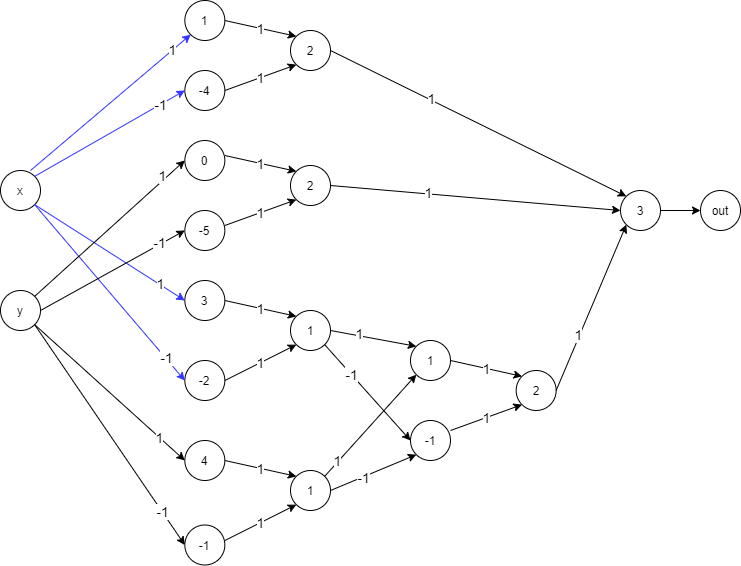

The diagram above was exported from draw.io. Its source (the exported page's mxGraphModel, read from the mxfile embedded in the PNG):
<mxGraphModel dx="1107" dy="643" grid="1" gridSize="10" guides="1" tooltips="1" connect="1" arrows="1" fold="1" page="1" pageScale="1" pageWidth="827" pageHeight="1169" math="0" shadow="0">
  <root>
    <mxCell id="0" />
    <mxCell id="1" parent="0" />
    <mxCell id="dXllW3-bfGIRbY3V6WBH-1" value="x" style="ellipse;whiteSpace=wrap;html=1;aspect=fixed;" vertex="1" parent="1">
      <mxGeometry x="50" y="190" width="40" height="40" as="geometry" />
    </mxCell>
    <mxCell id="dXllW3-bfGIRbY3V6WBH-2" value="y" style="ellipse;whiteSpace=wrap;html=1;aspect=fixed;" vertex="1" parent="1">
      <mxGeometry x="50" y="310" width="40" height="40" as="geometry" />
    </mxCell>
    <mxCell id="dXllW3-bfGIRbY3V6WBH-3" value="1" style="ellipse;whiteSpace=wrap;html=1;aspect=fixed;" vertex="1" parent="1">
      <mxGeometry x="234.34" y="20" width="40" height="40" as="geometry" />
    </mxCell>
    <mxCell id="dXllW3-bfGIRbY3V6WBH-4" value="-4" style="ellipse;whiteSpace=wrap;html=1;aspect=fixed;" vertex="1" parent="1">
      <mxGeometry x="234.34" y="90" width="40" height="40" as="geometry" />
    </mxCell>
    <mxCell id="dXllW3-bfGIRbY3V6WBH-5" value="0" style="ellipse;whiteSpace=wrap;html=1;aspect=fixed;" vertex="1" parent="1">
      <mxGeometry x="234.34" y="160" width="40" height="40" as="geometry" />
    </mxCell>
    <mxCell id="dXllW3-bfGIRbY3V6WBH-6" value="-5" style="ellipse;whiteSpace=wrap;html=1;aspect=fixed;" vertex="1" parent="1">
      <mxGeometry x="234.34" y="230" width="40" height="40" as="geometry" />
    </mxCell>
    <mxCell id="dXllW3-bfGIRbY3V6WBH-7" value="3" style="ellipse;whiteSpace=wrap;html=1;aspect=fixed;" vertex="1" parent="1">
      <mxGeometry x="234.34" y="300" width="40" height="40" as="geometry" />
    </mxCell>
    <mxCell id="dXllW3-bfGIRbY3V6WBH-8" value="-2" style="ellipse;whiteSpace=wrap;html=1;aspect=fixed;" vertex="1" parent="1">
      <mxGeometry x="234.34" y="380" width="40" height="40" as="geometry" />
    </mxCell>
    <mxCell id="dXllW3-bfGIRbY3V6WBH-9" value="4" style="ellipse;whiteSpace=wrap;html=1;aspect=fixed;" vertex="1" parent="1">
      <mxGeometry x="234.34" y="460" width="40" height="40" as="geometry" />
    </mxCell>
    <mxCell id="dXllW3-bfGIRbY3V6WBH-10" value="-1" style="ellipse;whiteSpace=wrap;html=1;aspect=fixed;" vertex="1" parent="1">
      <mxGeometry x="234.34" y="544.5" width="40" height="40" as="geometry" />
    </mxCell>
    <mxCell id="dXllW3-bfGIRbY3V6WBH-11" value="" style="endArrow=classic;html=1;strokeColor=#3333FF;entryX=0;entryY=1;entryDx=0;entryDy=0;" edge="1" parent="1" target="dXllW3-bfGIRbY3V6WBH-3">
      <mxGeometry width="50" height="50" relative="1" as="geometry">
        <mxPoint x="80" y="190" as="sourcePoint" />
        <mxPoint x="130" y="140" as="targetPoint" />
      </mxGeometry>
    </mxCell>
    <mxCell id="dXllW3-bfGIRbY3V6WBH-20" value="1" style="edgeLabel;html=1;align=center;verticalAlign=middle;resizable=0;points=[];fontSize=14;" vertex="1" connectable="0" parent="dXllW3-bfGIRbY3V6WBH-11">
      <mxGeometry x="0.7722" y="1" relative="1" as="geometry">
        <mxPoint as="offset" />
      </mxGeometry>
    </mxCell>
    <mxCell id="dXllW3-bfGIRbY3V6WBH-12" value="" style="endArrow=classic;html=1;strokeColor=#3333FF;exitX=1;exitY=0;exitDx=0;exitDy=0;entryX=0;entryY=0.5;entryDx=0;entryDy=0;" edge="1" parent="1" source="dXllW3-bfGIRbY3V6WBH-1" target="dXllW3-bfGIRbY3V6WBH-4">
      <mxGeometry width="50" height="50" relative="1" as="geometry">
        <mxPoint x="150" y="160" as="sourcePoint" />
        <mxPoint x="200" y="110" as="targetPoint" />
      </mxGeometry>
    </mxCell>
    <mxCell id="dXllW3-bfGIRbY3V6WBH-21" value="-1" style="edgeLabel;html=1;align=center;verticalAlign=middle;resizable=0;points=[];fontSize=14;" vertex="1" connectable="0" parent="dXllW3-bfGIRbY3V6WBH-12">
      <mxGeometry x="0.6798" y="1" relative="1" as="geometry">
        <mxPoint as="offset" />
      </mxGeometry>
    </mxCell>
    <mxCell id="dXllW3-bfGIRbY3V6WBH-13" value="" style="endArrow=classic;html=1;strokeColor=#3333FF;exitX=1;exitY=1;exitDx=0;exitDy=0;entryX=0;entryY=0.5;entryDx=0;entryDy=0;" edge="1" parent="1" source="dXllW3-bfGIRbY3V6WBH-1" target="dXllW3-bfGIRbY3V6WBH-7">
      <mxGeometry width="50" height="50" relative="1" as="geometry">
        <mxPoint x="100" y="270" as="sourcePoint" />
        <mxPoint x="150" y="220" as="targetPoint" />
      </mxGeometry>
    </mxCell>
    <mxCell id="dXllW3-bfGIRbY3V6WBH-22" value="1" style="edgeLabel;html=1;align=center;verticalAlign=middle;resizable=0;points=[];fontSize=14;" vertex="1" connectable="0" parent="dXllW3-bfGIRbY3V6WBH-13">
      <mxGeometry x="0.6639" y="2" relative="1" as="geometry">
        <mxPoint as="offset" />
      </mxGeometry>
    </mxCell>
    <mxCell id="dXllW3-bfGIRbY3V6WBH-14" value="" style="endArrow=classic;html=1;strokeColor=#3333FF;exitX=1;exitY=1;exitDx=0;exitDy=0;entryX=0;entryY=0.5;entryDx=0;entryDy=0;" edge="1" parent="1" source="dXllW3-bfGIRbY3V6WBH-1" target="dXllW3-bfGIRbY3V6WBH-8">
      <mxGeometry width="50" height="50" relative="1" as="geometry">
        <mxPoint x="120" y="390" as="sourcePoint" />
        <mxPoint x="170" y="340" as="targetPoint" />
      </mxGeometry>
    </mxCell>
    <mxCell id="dXllW3-bfGIRbY3V6WBH-23" value="-1" style="edgeLabel;html=1;align=center;verticalAlign=middle;resizable=0;points=[];fontSize=14;" vertex="1" connectable="0" parent="dXllW3-bfGIRbY3V6WBH-14">
      <mxGeometry x="0.7374" y="1" relative="1" as="geometry">
        <mxPoint as="offset" />
      </mxGeometry>
    </mxCell>
    <mxCell id="dXllW3-bfGIRbY3V6WBH-24" value="" style="endArrow=classic;html=1;strokeColor=#000000;fontSize=14;exitX=1;exitY=0;exitDx=0;exitDy=0;entryX=0;entryY=0.5;entryDx=0;entryDy=0;" edge="1" parent="1" source="dXllW3-bfGIRbY3V6WBH-2" target="dXllW3-bfGIRbY3V6WBH-5">
      <mxGeometry width="50" height="50" relative="1" as="geometry">
        <mxPoint x="90" y="350" as="sourcePoint" />
        <mxPoint x="140" y="300" as="targetPoint" />
      </mxGeometry>
    </mxCell>
    <mxCell id="dXllW3-bfGIRbY3V6WBH-26" value="1" style="edgeLabel;html=1;align=center;verticalAlign=middle;resizable=0;points=[];fontSize=14;" vertex="1" connectable="0" parent="dXllW3-bfGIRbY3V6WBH-24">
      <mxGeometry x="0.7402" y="4" relative="1" as="geometry">
        <mxPoint as="offset" />
      </mxGeometry>
    </mxCell>
    <mxCell id="dXllW3-bfGIRbY3V6WBH-25" value="" style="endArrow=classic;html=1;strokeColor=#000000;fontSize=14;exitX=1;exitY=0.5;exitDx=0;exitDy=0;entryX=0;entryY=0.5;entryDx=0;entryDy=0;" edge="1" parent="1" source="dXllW3-bfGIRbY3V6WBH-2" target="dXllW3-bfGIRbY3V6WBH-6">
      <mxGeometry width="50" height="50" relative="1" as="geometry">
        <mxPoint x="90" y="380" as="sourcePoint" />
        <mxPoint x="140" y="330" as="targetPoint" />
      </mxGeometry>
    </mxCell>
    <mxCell id="dXllW3-bfGIRbY3V6WBH-27" value="-1" style="edgeLabel;html=1;align=center;verticalAlign=middle;resizable=0;points=[];fontSize=14;" vertex="1" connectable="0" parent="dXllW3-bfGIRbY3V6WBH-25">
      <mxGeometry x="0.6572" y="2" relative="1" as="geometry">
        <mxPoint as="offset" />
      </mxGeometry>
    </mxCell>
    <mxCell id="dXllW3-bfGIRbY3V6WBH-28" value="" style="endArrow=classic;html=1;strokeColor=#000000;fontSize=14;exitX=1;exitY=1;exitDx=0;exitDy=0;entryX=0;entryY=0.5;entryDx=0;entryDy=0;" edge="1" parent="1" source="dXllW3-bfGIRbY3V6WBH-2" target="dXllW3-bfGIRbY3V6WBH-9">
      <mxGeometry width="50" height="50" relative="1" as="geometry">
        <mxPoint x="60" y="510" as="sourcePoint" />
        <mxPoint x="110" y="460" as="targetPoint" />
      </mxGeometry>
    </mxCell>
    <mxCell id="dXllW3-bfGIRbY3V6WBH-30" value="1" style="edgeLabel;html=1;align=center;verticalAlign=middle;resizable=0;points=[];fontSize=14;" vertex="1" connectable="0" parent="dXllW3-bfGIRbY3V6WBH-28">
      <mxGeometry x="0.6596" relative="1" as="geometry">
        <mxPoint as="offset" />
      </mxGeometry>
    </mxCell>
    <mxCell id="dXllW3-bfGIRbY3V6WBH-29" value="" style="endArrow=classic;html=1;strokeColor=#000000;fontSize=14;exitX=1;exitY=1;exitDx=0;exitDy=0;entryX=0;entryY=0.5;entryDx=0;entryDy=0;" edge="1" parent="1" source="dXllW3-bfGIRbY3V6WBH-2" target="dXllW3-bfGIRbY3V6WBH-10">
      <mxGeometry width="50" height="50" relative="1" as="geometry">
        <mxPoint x="60" y="530" as="sourcePoint" />
        <mxPoint x="110" y="480" as="targetPoint" />
      </mxGeometry>
    </mxCell>
    <mxCell id="dXllW3-bfGIRbY3V6WBH-31" value="-1" style="edgeLabel;html=1;align=center;verticalAlign=middle;resizable=0;points=[];fontSize=14;" vertex="1" connectable="0" parent="dXllW3-bfGIRbY3V6WBH-29">
      <mxGeometry x="0.6991" relative="1" as="geometry">
        <mxPoint y="-1" as="offset" />
      </mxGeometry>
    </mxCell>
    <mxCell id="dXllW3-bfGIRbY3V6WBH-32" value="2" style="ellipse;whiteSpace=wrap;html=1;aspect=fixed;" vertex="1" parent="1">
      <mxGeometry x="340" y="50" width="40" height="40" as="geometry" />
    </mxCell>
    <mxCell id="dXllW3-bfGIRbY3V6WBH-36" value="1" style="endArrow=classic;html=1;strokeColor=#000000;fontSize=14;exitX=1;exitY=0.5;exitDx=0;exitDy=0;entryX=0;entryY=0;entryDx=0;entryDy=0;" edge="1" parent="1" source="dXllW3-bfGIRbY3V6WBH-3" target="dXllW3-bfGIRbY3V6WBH-32">
      <mxGeometry width="50" height="50" relative="1" as="geometry">
        <mxPoint x="390" y="160" as="sourcePoint" />
        <mxPoint x="340" y="70" as="targetPoint" />
      </mxGeometry>
    </mxCell>
    <mxCell id="dXllW3-bfGIRbY3V6WBH-39" value="1" style="endArrow=classic;html=1;strokeColor=#000000;fontSize=14;exitX=1;exitY=0.5;exitDx=0;exitDy=0;entryX=0;entryY=1;entryDx=0;entryDy=0;" edge="1" parent="1" source="dXllW3-bfGIRbY3V6WBH-4" target="dXllW3-bfGIRbY3V6WBH-32">
      <mxGeometry width="50" height="50" relative="1" as="geometry">
        <mxPoint x="430" y="160" as="sourcePoint" />
        <mxPoint x="480" y="110" as="targetPoint" />
      </mxGeometry>
    </mxCell>
    <mxCell id="dXllW3-bfGIRbY3V6WBH-40" value="2" style="ellipse;whiteSpace=wrap;html=1;aspect=fixed;" vertex="1" parent="1">
      <mxGeometry x="340" y="185" width="40" height="40" as="geometry" />
    </mxCell>
    <mxCell id="dXllW3-bfGIRbY3V6WBH-41" value="1" style="endArrow=classic;html=1;strokeColor=#000000;fontSize=14;exitX=1;exitY=0.5;exitDx=0;exitDy=0;entryX=0;entryY=0;entryDx=0;entryDy=0;" edge="1" parent="1" target="dXllW3-bfGIRbY3V6WBH-40">
      <mxGeometry width="50" height="50" relative="1" as="geometry">
        <mxPoint x="274.3399999999999" y="175" as="sourcePoint" />
        <mxPoint x="340" y="205" as="targetPoint" />
      </mxGeometry>
    </mxCell>
    <mxCell id="dXllW3-bfGIRbY3V6WBH-42" value="1" style="endArrow=classic;html=1;strokeColor=#000000;fontSize=14;exitX=1;exitY=0.5;exitDx=0;exitDy=0;entryX=0;entryY=1;entryDx=0;entryDy=0;" edge="1" parent="1" target="dXllW3-bfGIRbY3V6WBH-40">
      <mxGeometry width="50" height="50" relative="1" as="geometry">
        <mxPoint x="274.3399999999999" y="245" as="sourcePoint" />
        <mxPoint x="480" y="245" as="targetPoint" />
      </mxGeometry>
    </mxCell>
    <mxCell id="dXllW3-bfGIRbY3V6WBH-43" value="1" style="ellipse;whiteSpace=wrap;html=1;aspect=fixed;" vertex="1" parent="1">
      <mxGeometry x="340" y="330" width="40" height="40" as="geometry" />
    </mxCell>
    <mxCell id="dXllW3-bfGIRbY3V6WBH-44" value="1" style="endArrow=classic;html=1;strokeColor=#000000;fontSize=14;exitX=1;exitY=0.5;exitDx=0;exitDy=0;entryX=0;entryY=0;entryDx=0;entryDy=0;" edge="1" parent="1" target="dXllW3-bfGIRbY3V6WBH-43" source="dXllW3-bfGIRbY3V6WBH-7">
      <mxGeometry width="50" height="50" relative="1" as="geometry">
        <mxPoint x="274.3399999999999" y="320" as="sourcePoint" />
        <mxPoint x="340" y="350" as="targetPoint" />
      </mxGeometry>
    </mxCell>
    <mxCell id="dXllW3-bfGIRbY3V6WBH-45" value="1" style="endArrow=classic;html=1;strokeColor=#000000;fontSize=14;exitX=1;exitY=0.5;exitDx=0;exitDy=0;entryX=0;entryY=1;entryDx=0;entryDy=0;" edge="1" parent="1" target="dXllW3-bfGIRbY3V6WBH-43" source="dXllW3-bfGIRbY3V6WBH-8">
      <mxGeometry width="50" height="50" relative="1" as="geometry">
        <mxPoint x="274.3399999999999" y="390" as="sourcePoint" />
        <mxPoint x="480" y="390" as="targetPoint" />
      </mxGeometry>
    </mxCell>
    <mxCell id="dXllW3-bfGIRbY3V6WBH-46" value="1" style="ellipse;whiteSpace=wrap;html=1;aspect=fixed;" vertex="1" parent="1">
      <mxGeometry x="340" y="490" width="40" height="40" as="geometry" />
    </mxCell>
    <mxCell id="dXllW3-bfGIRbY3V6WBH-47" value="1" style="endArrow=classic;html=1;strokeColor=#000000;fontSize=14;exitX=1;exitY=0.5;exitDx=0;exitDy=0;entryX=0;entryY=0;entryDx=0;entryDy=0;" edge="1" parent="1" target="dXllW3-bfGIRbY3V6WBH-46">
      <mxGeometry width="50" height="50" relative="1" as="geometry">
        <mxPoint x="274.3399999999999" y="480" as="sourcePoint" />
        <mxPoint x="340" y="510" as="targetPoint" />
      </mxGeometry>
    </mxCell>
    <mxCell id="dXllW3-bfGIRbY3V6WBH-48" value="1" style="endArrow=classic;html=1;strokeColor=#000000;fontSize=14;exitX=1;exitY=0.5;exitDx=0;exitDy=0;entryX=0;entryY=1;entryDx=0;entryDy=0;" edge="1" parent="1" target="dXllW3-bfGIRbY3V6WBH-46">
      <mxGeometry width="50" height="50" relative="1" as="geometry">
        <mxPoint x="274.3399999999999" y="560" as="sourcePoint" />
        <mxPoint x="480" y="550" as="targetPoint" />
      </mxGeometry>
    </mxCell>
    <mxCell id="dXllW3-bfGIRbY3V6WBH-49" value="1" style="ellipse;whiteSpace=wrap;html=1;aspect=fixed;" vertex="1" parent="1">
      <mxGeometry x="460" y="360" width="40" height="40" as="geometry" />
    </mxCell>
    <mxCell id="dXllW3-bfGIRbY3V6WBH-50" value="" style="endArrow=classic;html=1;strokeColor=#000000;fontSize=14;exitX=1;exitY=0.5;exitDx=0;exitDy=0;entryX=0;entryY=0;entryDx=0;entryDy=0;" edge="1" parent="1" source="dXllW3-bfGIRbY3V6WBH-43" target="dXllW3-bfGIRbY3V6WBH-49">
      <mxGeometry width="50" height="50" relative="1" as="geometry">
        <mxPoint x="540" y="560" as="sourcePoint" />
        <mxPoint x="590" y="510" as="targetPoint" />
      </mxGeometry>
    </mxCell>
    <mxCell id="dXllW3-bfGIRbY3V6WBH-53" value="1" style="edgeLabel;html=1;align=center;verticalAlign=middle;resizable=0;points=[];fontSize=14;" vertex="1" connectable="0" parent="dXllW3-bfGIRbY3V6WBH-50">
      <mxGeometry x="-0.3606" y="3" relative="1" as="geometry">
        <mxPoint as="offset" />
      </mxGeometry>
    </mxCell>
    <mxCell id="dXllW3-bfGIRbY3V6WBH-51" value="" style="endArrow=classic;html=1;strokeColor=#000000;fontSize=14;exitX=1;exitY=0;exitDx=0;exitDy=0;entryX=0;entryY=1;entryDx=0;entryDy=0;" edge="1" parent="1" source="dXllW3-bfGIRbY3V6WBH-46" target="dXllW3-bfGIRbY3V6WBH-49">
      <mxGeometry width="50" height="50" relative="1" as="geometry">
        <mxPoint x="410" y="530" as="sourcePoint" />
        <mxPoint x="460" y="480" as="targetPoint" />
      </mxGeometry>
    </mxCell>
    <mxCell id="dXllW3-bfGIRbY3V6WBH-57" value="1" style="edgeLabel;html=1;align=center;verticalAlign=middle;resizable=0;points=[];fontSize=14;" vertex="1" connectable="0" parent="dXllW3-bfGIRbY3V6WBH-51">
      <mxGeometry x="-0.7135" y="2" relative="1" as="geometry">
        <mxPoint as="offset" />
      </mxGeometry>
    </mxCell>
    <mxCell id="dXllW3-bfGIRbY3V6WBH-52" value="-1" style="ellipse;whiteSpace=wrap;html=1;aspect=fixed;" vertex="1" parent="1">
      <mxGeometry x="460" y="440" width="40" height="40" as="geometry" />
    </mxCell>
    <mxCell id="dXllW3-bfGIRbY3V6WBH-55" value="" style="endArrow=classic;html=1;strokeColor=#000000;fontSize=14;exitX=1;exitY=1;exitDx=0;exitDy=0;entryX=0;entryY=0.5;entryDx=0;entryDy=0;" edge="1" parent="1" source="dXllW3-bfGIRbY3V6WBH-43" target="dXllW3-bfGIRbY3V6WBH-52">
      <mxGeometry width="50" height="50" relative="1" as="geometry">
        <mxPoint x="450" y="600" as="sourcePoint" />
        <mxPoint x="500" y="550" as="targetPoint" />
      </mxGeometry>
    </mxCell>
    <mxCell id="dXllW3-bfGIRbY3V6WBH-59" value="-1" style="edgeLabel;html=1;align=center;verticalAlign=middle;resizable=0;points=[];fontSize=14;" vertex="1" connectable="0" parent="dXllW3-bfGIRbY3V6WBH-55">
      <mxGeometry x="-0.3965" relative="1" as="geometry">
        <mxPoint as="offset" />
      </mxGeometry>
    </mxCell>
    <mxCell id="dXllW3-bfGIRbY3V6WBH-56" value="" style="endArrow=classic;html=1;strokeColor=#000000;fontSize=14;exitX=1;exitY=0.5;exitDx=0;exitDy=0;entryX=0;entryY=1;entryDx=0;entryDy=0;" edge="1" parent="1" source="dXllW3-bfGIRbY3V6WBH-46" target="dXllW3-bfGIRbY3V6WBH-52">
      <mxGeometry width="50" height="50" relative="1" as="geometry">
        <mxPoint x="470" y="580" as="sourcePoint" />
        <mxPoint x="520" y="530" as="targetPoint" />
      </mxGeometry>
    </mxCell>
    <mxCell id="dXllW3-bfGIRbY3V6WBH-58" value="-1" style="edgeLabel;html=1;align=center;verticalAlign=middle;resizable=0;points=[];fontSize=14;" vertex="1" connectable="0" parent="dXllW3-bfGIRbY3V6WBH-56">
      <mxGeometry x="-0.2505" relative="1" as="geometry">
        <mxPoint as="offset" />
      </mxGeometry>
    </mxCell>
    <mxCell id="dXllW3-bfGIRbY3V6WBH-60" value="2" style="ellipse;whiteSpace=wrap;html=1;aspect=fixed;" vertex="1" parent="1">
      <mxGeometry x="565.66" y="390" width="40" height="40" as="geometry" />
    </mxCell>
    <mxCell id="dXllW3-bfGIRbY3V6WBH-61" value="1" style="endArrow=classic;html=1;strokeColor=#000000;fontSize=14;exitX=1;exitY=0.5;exitDx=0;exitDy=0;entryX=0;entryY=0;entryDx=0;entryDy=0;" edge="1" parent="1" target="dXllW3-bfGIRbY3V6WBH-60">
      <mxGeometry width="50" height="50" relative="1" as="geometry">
        <mxPoint x="499.9999999999999" y="380" as="sourcePoint" />
        <mxPoint x="565.66" y="410" as="targetPoint" />
      </mxGeometry>
    </mxCell>
    <mxCell id="dXllW3-bfGIRbY3V6WBH-62" value="1" style="endArrow=classic;html=1;strokeColor=#000000;fontSize=14;entryX=0;entryY=1;entryDx=0;entryDy=0;" edge="1" parent="1" target="dXllW3-bfGIRbY3V6WBH-60">
      <mxGeometry width="50" height="50" relative="1" as="geometry">
        <mxPoint x="500" y="450" as="sourcePoint" />
        <mxPoint x="705.66" y="450" as="targetPoint" />
      </mxGeometry>
    </mxCell>
    <mxCell id="dXllW3-bfGIRbY3V6WBH-72" value="" style="edgeStyle=orthogonalEdgeStyle;rounded=0;orthogonalLoop=1;jettySize=auto;html=1;strokeColor=#000000;fontSize=14;" edge="1" parent="1" source="dXllW3-bfGIRbY3V6WBH-63" target="dXllW3-bfGIRbY3V6WBH-71">
      <mxGeometry relative="1" as="geometry" />
    </mxCell>
    <mxCell id="dXllW3-bfGIRbY3V6WBH-63" value="3" style="ellipse;whiteSpace=wrap;html=1;aspect=fixed;" vertex="1" parent="1">
      <mxGeometry x="670" y="210" width="40" height="40" as="geometry" />
    </mxCell>
    <mxCell id="dXllW3-bfGIRbY3V6WBH-71" value="out" style="ellipse;whiteSpace=wrap;html=1;aspect=fixed;" vertex="1" parent="1">
      <mxGeometry x="750" y="210" width="40" height="40" as="geometry" />
    </mxCell>
    <mxCell id="dXllW3-bfGIRbY3V6WBH-64" value="" style="endArrow=classic;html=1;strokeColor=#000000;fontSize=14;exitX=1;exitY=0.5;exitDx=0;exitDy=0;entryX=0;entryY=1;entryDx=0;entryDy=0;" edge="1" parent="1" source="dXllW3-bfGIRbY3V6WBH-60" target="dXllW3-bfGIRbY3V6WBH-63">
      <mxGeometry width="50" height="50" relative="1" as="geometry">
        <mxPoint x="680" y="440" as="sourcePoint" />
        <mxPoint x="730" y="390" as="targetPoint" />
      </mxGeometry>
    </mxCell>
    <mxCell id="dXllW3-bfGIRbY3V6WBH-65" value="1" style="edgeLabel;html=1;align=center;verticalAlign=middle;resizable=0;points=[];fontSize=14;" vertex="1" connectable="0" parent="dXllW3-bfGIRbY3V6WBH-64">
      <mxGeometry x="-0.3274" y="2" relative="1" as="geometry">
        <mxPoint as="offset" />
      </mxGeometry>
    </mxCell>
    <mxCell id="dXllW3-bfGIRbY3V6WBH-66" value="" style="endArrow=classic;html=1;strokeColor=#000000;fontSize=14;exitX=1;exitY=0.5;exitDx=0;exitDy=0;entryX=0;entryY=0.5;entryDx=0;entryDy=0;" edge="1" parent="1" source="dXllW3-bfGIRbY3V6WBH-40" target="dXllW3-bfGIRbY3V6WBH-63">
      <mxGeometry width="50" height="50" relative="1" as="geometry">
        <mxPoint x="615.6600000000001" y="420" as="sourcePoint" />
        <mxPoint x="700" y="260" as="targetPoint" />
      </mxGeometry>
    </mxCell>
    <mxCell id="dXllW3-bfGIRbY3V6WBH-67" value="1" style="edgeLabel;html=1;align=center;verticalAlign=middle;resizable=0;points=[];fontSize=14;" vertex="1" connectable="0" parent="dXllW3-bfGIRbY3V6WBH-66">
      <mxGeometry x="-0.3274" y="2" relative="1" as="geometry">
        <mxPoint as="offset" />
      </mxGeometry>
    </mxCell>
    <mxCell id="dXllW3-bfGIRbY3V6WBH-68" value="" style="endArrow=classic;html=1;strokeColor=#000000;fontSize=14;exitX=1;exitY=0.5;exitDx=0;exitDy=0;entryX=0;entryY=0;entryDx=0;entryDy=0;" edge="1" parent="1" source="dXllW3-bfGIRbY3V6WBH-32" target="dXllW3-bfGIRbY3V6WBH-63">
      <mxGeometry width="50" height="50" relative="1" as="geometry">
        <mxPoint x="625.6600000000001" y="430" as="sourcePoint" />
        <mxPoint x="710" y="270" as="targetPoint" />
      </mxGeometry>
    </mxCell>
    <mxCell id="dXllW3-bfGIRbY3V6WBH-69" value="1" style="edgeLabel;html=1;align=center;verticalAlign=middle;resizable=0;points=[];fontSize=14;" vertex="1" connectable="0" parent="dXllW3-bfGIRbY3V6WBH-68">
      <mxGeometry x="-0.3274" y="2" relative="1" as="geometry">
        <mxPoint as="offset" />
      </mxGeometry>
    </mxCell>
  </root>
</mxGraphModel>